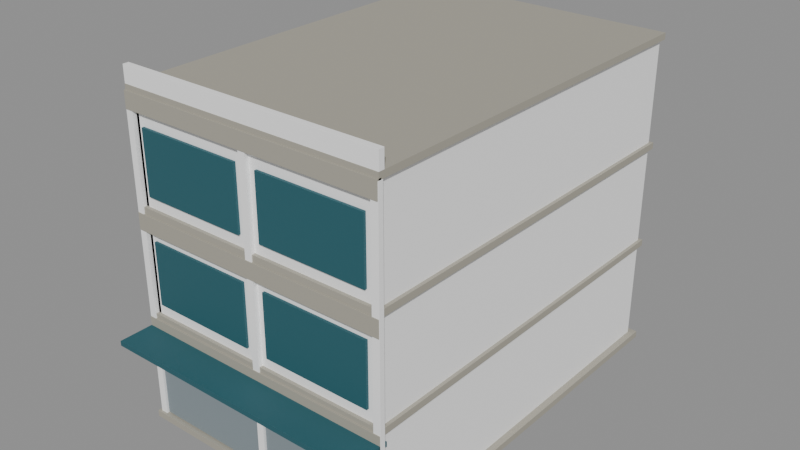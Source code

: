 # Source: shoplot-building.blend  (saved by Blender 4.0.36; exported with 4.5.12 LTS)
import bpy
from mathutils import Matrix  # noqa: F401  (used for matrix-valued properties, if any)

bpy.ops.wm.read_factory_settings(use_empty=True)
scene = bpy.context.scene
scene.name = 'Scene'

# ---- materials (node trees are filled in below, after node groups)
mat_warm_concrete = bpy.data.materials.new('Warm concrete')
mat_warm_concrete.use_transparent_shadow = False
mat_warm_concrete.diffuse_color = (0.3916, 0.3712, 0.3095, 1.0)
mat_white = bpy.data.materials.new('White')
mat_white.use_transparent_shadow = False
mat_white.diffuse_color = (1.0, 1.0, 1.0, 1.0)
mat_satin_metal = bpy.data.materials.new('Satin metal')
mat_satin_metal.use_transparent_shadow = False
mat_satin_metal.diffuse_color = (0.305, 0.3663, 0.3968, 1.0)
mat_muted_teal = bpy.data.materials.new('Muted teal')
mat_muted_teal.use_transparent_shadow = False
mat_muted_teal.diffuse_color = (0.02122, 0.1095, 0.1356, 1.0)

# ---- material node trees
mat_warm_concrete.use_nodes = True; mat_warm_concrete.node_tree.nodes.clear()
_N = mat_warm_concrete.node_tree.nodes; _L = mat_warm_concrete.node_tree.links
n0 = _N.new('ShaderNodeBsdfPrincipled'); n0.name = 'Principled BSDF'; n0.location = (10, 300)
n0.inputs[0].default_value = (0.3916, 0.3712, 0.3095, 1.0)
n0.inputs[2].default_value = 0.85
n0.inputs[3].default_value = 1.45
n1 = _N.new('ShaderNodeOutputMaterial'); n1.name = 'Material Output'; n1.location = (300, 300)
_L.new(n0.outputs[0], n1.inputs[0])
n1.is_active_output = True
mat_white.use_nodes = True; mat_white.node_tree.nodes.clear()
_N = mat_white.node_tree.nodes; _L = mat_white.node_tree.links
n0 = _N.new('ShaderNodeBsdfPrincipled'); n0.name = 'Principled BSDF'; n0.location = (10, 300)
n0.inputs[0].default_value = (1.0, 1.0, 1.0, 1.0)
n0.inputs[2].default_value = 0.6
n0.inputs[3].default_value = 1.45
n1 = _N.new('ShaderNodeOutputMaterial'); n1.name = 'Material Output'; n1.location = (300, 300)
_L.new(n0.outputs[0], n1.inputs[0])
n1.is_active_output = True
mat_satin_metal.use_nodes = True; mat_satin_metal.node_tree.nodes.clear()
_N = mat_satin_metal.node_tree.nodes; _L = mat_satin_metal.node_tree.links
n0 = _N.new('ShaderNodeBsdfPrincipled'); n0.name = 'Principled BSDF'; n0.location = (10, 300)
n0.inputs[0].default_value = (0.305, 0.3663, 0.3968, 1.0)
n0.inputs[1].default_value = 0.35
n0.inputs[2].default_value = 0.48
n0.inputs[3].default_value = 1.45
n1 = _N.new('ShaderNodeOutputMaterial'); n1.name = 'Material Output'; n1.location = (300, 300)
_L.new(n0.outputs[0], n1.inputs[0])
n1.is_active_output = True
mat_muted_teal.use_nodes = True; mat_muted_teal.node_tree.nodes.clear()
_N = mat_muted_teal.node_tree.nodes; _L = mat_muted_teal.node_tree.links
n0 = _N.new('ShaderNodeBsdfPrincipled'); n0.name = 'Principled BSDF'; n0.location = (10, 300)
n0.inputs[0].default_value = (0.02122, 0.1095, 0.1356, 1.0)
n0.inputs[2].default_value = 0.6
n0.inputs[3].default_value = 1.45
n1 = _N.new('ShaderNodeOutputMaterial'); n1.name = 'Material Output'; n1.location = (300, 300)
_L.new(n0.outputs[0], n1.inputs[0])
n1.is_active_output = True

# ---- meshes
me_cube = bpy.data.meshes.new('Cube')
me_cube.from_pydata([(-4.2, -6.2, -0.1), (-4.2, -6.2, 0.1), (-4.2, 6.2, -0.1), (-4.2, 6.2, 0.1), (4.2, -6.2, -0.1), (4.2, -6.2, 0.1), (4.2, 6.2, -0.1), (4.2, 6.2, 0.1)], [], [(0, 1, 3, 2), (2, 3, 7, 6), (6, 7, 5, 4), (4, 5, 1, 0), (2, 6, 4, 0), (7, 3, 1, 5)])
_uv = me_cube.uv_layers.new(name='UVMap')
_uv.uv.foreach_set('vector', [0.375, 0.0, 0.625, 0.0, 0.625, 0.25, 0.375, 0.25, 0.375, 0.25, 0.625, 0.25, 0.625, 0.5, 0.375, 0.5, 0.375, 0.5, 0.625, 0.5, 0.625, 0.75, 0.375, 0.75, 0.375, 0.75, 0.625, 0.75, 0.625, 1.0, 0.375, 1.0, 0.125, 0.5, 0.375, 0.5, 0.375, 0.75, 0.125, 0.75, 0.625, 0.5, 0.875, 0.5, 0.875, 0.75, 0.625, 0.75])
me_cube.materials.append(mat_warm_concrete)
me_cube.update()
me_cube_001 = bpy.data.meshes.new('Cube.001')
me_cube_001.from_pydata([(-0.1, -6.0, -4.8), (-0.1, -6.0, 4.8), (-0.1, 6.0, -4.8), (-0.1, 6.0, 4.8), (0.1, -6.0, -4.8), (0.1, -6.0, 4.8), (0.1, 6.0, -4.8), (0.1, 6.0, 4.8)], [], [(0, 1, 3, 2), (2, 3, 7, 6), (6, 7, 5, 4), (4, 5, 1, 0), (2, 6, 4, 0), (7, 3, 1, 5)])
_uv = me_cube_001.uv_layers.new(name='UVMap')
_uv.uv.foreach_set('vector', [0.375, 0.0, 0.625, 0.0, 0.625, 0.25, 0.375, 0.25, 0.375, 0.25, 0.625, 0.25, 0.625, 0.5, 0.375, 0.5, 0.375, 0.5, 0.625, 0.5, 0.625, 0.75, 0.375, 0.75, 0.375, 0.75, 0.625, 0.75, 0.625, 1.0, 0.375, 1.0, 0.125, 0.5, 0.375, 0.5, 0.375, 0.75, 0.125, 0.75, 0.625, 0.5, 0.875, 0.5, 0.875, 0.75, 0.625, 0.75])
me_cube_001.materials.append(mat_white)
me_cube_001.update()
me_cube_002 = bpy.data.meshes.new('Cube.002')
me_cube_002.from_pydata([(-0.1, -6.0, -4.8), (-0.1, -6.0, 4.8), (-0.1, 6.0, -4.8), (-0.1, 6.0, 4.8), (0.1, -6.0, -4.8), (0.1, -6.0, 4.8), (0.1, 6.0, -4.8), (0.1, 6.0, 4.8)], [], [(0, 1, 3, 2), (2, 3, 7, 6), (6, 7, 5, 4), (4, 5, 1, 0), (2, 6, 4, 0), (7, 3, 1, 5)])
_uv = me_cube_002.uv_layers.new(name='UVMap')
_uv.uv.foreach_set('vector', [0.375, 0.0, 0.625, 0.0, 0.625, 0.25, 0.375, 0.25, 0.375, 0.25, 0.625, 0.25, 0.625, 0.5, 0.375, 0.5, 0.375, 0.5, 0.625, 0.5, 0.625, 0.75, 0.375, 0.75, 0.375, 0.75, 0.625, 0.75, 0.625, 1.0, 0.375, 1.0, 0.125, 0.5, 0.375, 0.5, 0.375, 0.75, 0.125, 0.75, 0.625, 0.5, 0.875, 0.5, 0.875, 0.75, 0.625, 0.75])
me_cube_002.materials.append(mat_white)
me_cube_002.update()
me_cube_003 = bpy.data.meshes.new('Cube.003')
me_cube_003.from_pydata([(-3.8, -0.1, -4.8), (-3.8, -0.1, 4.8), (-3.8, 0.1, -4.8), (-3.8, 0.1, 4.8), (3.8, -0.1, -4.8), (3.8, -0.1, 4.8), (3.8, 0.1, -4.8), (3.8, 0.1, 4.8)], [], [(0, 1, 3, 2), (2, 3, 7, 6), (6, 7, 5, 4), (4, 5, 1, 0), (2, 6, 4, 0), (7, 3, 1, 5)])
_uv = me_cube_003.uv_layers.new(name='UVMap')
_uv.uv.foreach_set('vector', [0.375, 0.0, 0.625, 0.0, 0.625, 0.25, 0.375, 0.25, 0.375, 0.25, 0.625, 0.25, 0.625, 0.5, 0.375, 0.5, 0.375, 0.5, 0.625, 0.5, 0.625, 0.75, 0.375, 0.75, 0.375, 0.75, 0.625, 0.75, 0.625, 1.0, 0.375, 1.0, 0.125, 0.5, 0.375, 0.5, 0.375, 0.75, 0.125, 0.75, 0.625, 0.5, 0.875, 0.5, 0.875, 0.75, 0.625, 0.75])
me_cube_003.materials.append(mat_white)
me_cube_003.update()
me_cube_004 = bpy.data.meshes.new('Cube.004')
me_cube_004.from_pydata([(-4.1, -6.1, -0.1), (-4.1, -6.1, 0.1), (-4.1, 6.1, -0.1), (-4.1, 6.1, 0.1), (4.1, -6.1, -0.1), (4.1, -6.1, 0.1), (4.1, 6.1, -0.1), (4.1, 6.1, 0.1)], [], [(0, 1, 3, 2), (2, 3, 7, 6), (6, 7, 5, 4), (4, 5, 1, 0), (2, 6, 4, 0), (7, 3, 1, 5)])
_uv = me_cube_004.uv_layers.new(name='UVMap')
_uv.uv.foreach_set('vector', [0.375, 0.0, 0.625, 0.0, 0.625, 0.25, 0.375, 0.25, 0.375, 0.25, 0.625, 0.25, 0.625, 0.5, 0.375, 0.5, 0.375, 0.5, 0.625, 0.5, 0.625, 0.75, 0.375, 0.75, 0.375, 0.75, 0.625, 0.75, 0.625, 1.0, 0.375, 1.0, 0.125, 0.5, 0.375, 0.5, 0.375, 0.75, 0.125, 0.75, 0.625, 0.5, 0.875, 0.5, 0.875, 0.75, 0.625, 0.75])
me_cube_004.materials.append(mat_warm_concrete)
me_cube_004.update()
me_cube_005 = bpy.data.meshes.new('Cube.005')
me_cube_005.from_pydata([(-4.1, -6.1, -0.1), (-4.1, -6.1, 0.1), (-4.1, 6.1, -0.1), (-4.1, 6.1, 0.1), (4.1, -6.1, -0.1), (4.1, -6.1, 0.1), (4.1, 6.1, -0.1), (4.1, 6.1, 0.1)], [], [(0, 1, 3, 2), (2, 3, 7, 6), (6, 7, 5, 4), (4, 5, 1, 0), (2, 6, 4, 0), (7, 3, 1, 5)])
_uv = me_cube_005.uv_layers.new(name='UVMap')
_uv.uv.foreach_set('vector', [0.375, 0.0, 0.625, 0.0, 0.625, 0.25, 0.375, 0.25, 0.375, 0.25, 0.625, 0.25, 0.625, 0.5, 0.375, 0.5, 0.375, 0.5, 0.625, 0.5, 0.625, 0.75, 0.375, 0.75, 0.375, 0.75, 0.625, 0.75, 0.625, 1.0, 0.375, 1.0, 0.125, 0.5, 0.375, 0.5, 0.375, 0.75, 0.125, 0.75, 0.625, 0.5, 0.875, 0.5, 0.875, 0.75, 0.625, 0.75])
me_cube_005.materials.append(mat_warm_concrete)
me_cube_005.update()
me_cube_006 = bpy.data.meshes.new('Cube.006')
me_cube_006.from_pydata([(-4.1, -6.1, -0.1), (-4.1, -6.1, 0.1), (-4.1, 6.1, -0.1), (-4.1, 6.1, 0.1), (4.1, -6.1, -0.1), (4.1, -6.1, 0.1), (4.1, 6.1, -0.1), (4.1, 6.1, 0.1)], [], [(0, 1, 3, 2), (2, 3, 7, 6), (6, 7, 5, 4), (4, 5, 1, 0), (2, 6, 4, 0), (7, 3, 1, 5)])
_uv = me_cube_006.uv_layers.new(name='UVMap')
_uv.uv.foreach_set('vector', [0.375, 0.0, 0.625, 0.0, 0.625, 0.25, 0.375, 0.25, 0.375, 0.25, 0.625, 0.25, 0.625, 0.5, 0.375, 0.5, 0.375, 0.5, 0.625, 0.5, 0.625, 0.75, 0.375, 0.75, 0.375, 0.75, 0.625, 0.75, 0.625, 1.0, 0.375, 1.0, 0.125, 0.5, 0.375, 0.5, 0.375, 0.75, 0.125, 0.75, 0.625, 0.5, 0.875, 0.5, 0.875, 0.75, 0.625, 0.75])
me_cube_006.materials.append(mat_warm_concrete)
me_cube_006.update()
me_cube_007 = bpy.data.meshes.new('Cube.007')
me_cube_007.from_pydata([(-3.9, -0.04, -1.5), (-3.9, -0.04, 1.5), (-3.9, 0.04, -1.5), (-3.9, 0.04, 1.5), (3.9, -0.04, -1.5), (3.9, -0.04, 1.5), (3.9, 0.04, -1.5), (3.9, 0.04, 1.5)], [], [(0, 1, 3, 2), (2, 3, 7, 6), (6, 7, 5, 4), (4, 5, 1, 0), (2, 6, 4, 0), (7, 3, 1, 5)])
_uv = me_cube_007.uv_layers.new(name='UVMap')
_uv.uv.foreach_set('vector', [0.375, 0.0, 0.625, 0.0, 0.625, 0.25, 0.375, 0.25, 0.375, 0.25, 0.625, 0.25, 0.625, 0.5, 0.375, 0.5, 0.375, 0.5, 0.625, 0.5, 0.625, 0.75, 0.375, 0.75, 0.375, 0.75, 0.625, 0.75, 0.625, 1.0, 0.375, 1.0, 0.125, 0.5, 0.375, 0.5, 0.375, 0.75, 0.125, 0.75, 0.625, 0.5, 0.875, 0.5, 0.875, 0.75, 0.625, 0.75])
me_cube_007.materials.append(mat_white)
me_cube_007.update()
me_cube_008 = bpy.data.meshes.new('Cube.008')
me_cube_008.from_pydata([(-3.9, -0.04, -1.55), (-3.9, -0.04, 1.55), (-3.9, 0.04, -1.55), (-3.9, 0.04, 1.55), (3.9, -0.04, -1.55), (3.9, -0.04, 1.55), (3.9, 0.04, -1.55), (3.9, 0.04, 1.55)], [], [(0, 1, 3, 2), (2, 3, 7, 6), (6, 7, 5, 4), (4, 5, 1, 0), (2, 6, 4, 0), (7, 3, 1, 5)])
_uv = me_cube_008.uv_layers.new(name='UVMap')
_uv.uv.foreach_set('vector', [0.375, 0.0, 0.625, 0.0, 0.625, 0.25, 0.375, 0.25, 0.375, 0.25, 0.625, 0.25, 0.625, 0.5, 0.375, 0.5, 0.375, 0.5, 0.625, 0.5, 0.625, 0.75, 0.375, 0.75, 0.375, 0.75, 0.625, 0.75, 0.625, 1.0, 0.375, 1.0, 0.125, 0.5, 0.375, 0.5, 0.375, 0.75, 0.125, 0.75, 0.625, 0.5, 0.875, 0.5, 0.875, 0.75, 0.625, 0.75])
me_cube_008.materials.append(mat_white)
me_cube_008.update()
me_cube_009 = bpy.data.meshes.new('Cube.009')
me_cube_009.from_pydata([(-1.85, -0.04, -1.4), (-1.85, -0.04, 1.4), (-1.85, 0.04, -1.4), (-1.85, 0.04, 1.4), (1.85, -0.04, -1.4), (1.85, -0.04, 1.4), (1.85, 0.04, -1.4), (1.85, 0.04, 1.4)], [], [(0, 1, 3, 2), (2, 3, 7, 6), (6, 7, 5, 4), (4, 5, 1, 0), (2, 6, 4, 0), (7, 3, 1, 5)])
_uv = me_cube_009.uv_layers.new(name='UVMap')
_uv.uv.foreach_set('vector', [0.375, 0.0, 0.625, 0.0, 0.625, 0.25, 0.375, 0.25, 0.375, 0.25, 0.625, 0.25, 0.625, 0.5, 0.375, 0.5, 0.375, 0.5, 0.625, 0.5, 0.625, 0.75, 0.375, 0.75, 0.375, 0.75, 0.625, 0.75, 0.625, 1.0, 0.375, 1.0, 0.125, 0.5, 0.375, 0.5, 0.375, 0.75, 0.125, 0.75, 0.625, 0.5, 0.875, 0.5, 0.875, 0.75, 0.625, 0.75])
me_cube_009.materials.append(mat_satin_metal)
me_cube_009.update()
me_cube_010 = bpy.data.meshes.new('Cube.010')
me_cube_010.from_pydata([(-1.65, -0.04, -0.95), (-1.65, -0.04, 0.95), (-1.65, 0.04, -0.95), (-1.65, 0.04, 0.95), (1.65, -0.04, -0.95), (1.65, -0.04, 0.95), (1.65, 0.04, -0.95), (1.65, 0.04, 0.95)], [], [(0, 1, 3, 2), (2, 3, 7, 6), (6, 7, 5, 4), (4, 5, 1, 0), (2, 6, 4, 0), (7, 3, 1, 5)])
_uv = me_cube_010.uv_layers.new(name='UVMap')
_uv.uv.foreach_set('vector', [0.375, 0.0, 0.625, 0.0, 0.625, 0.25, 0.375, 0.25, 0.375, 0.25, 0.625, 0.25, 0.625, 0.5, 0.375, 0.5, 0.375, 0.5, 0.625, 0.5, 0.625, 0.75, 0.375, 0.75, 0.375, 0.75, 0.625, 0.75, 0.625, 1.0, 0.375, 1.0, 0.125, 0.5, 0.375, 0.5, 0.375, 0.75, 0.125, 0.75, 0.625, 0.5, 0.875, 0.5, 0.875, 0.75, 0.625, 0.75])
me_cube_010.materials.append(mat_muted_teal)
me_cube_010.update()
me_cube_011 = bpy.data.meshes.new('Cube.011')
me_cube_011.from_pydata([(-1.65, -0.04, -0.95), (-1.65, -0.04, 0.95), (-1.65, 0.04, -0.95), (-1.65, 0.04, 0.95), (1.65, -0.04, -0.95), (1.65, -0.04, 0.95), (1.65, 0.04, -0.95), (1.65, 0.04, 0.95)], [], [(0, 1, 3, 2), (2, 3, 7, 6), (6, 7, 5, 4), (4, 5, 1, 0), (2, 6, 4, 0), (7, 3, 1, 5)])
_uv = me_cube_011.uv_layers.new(name='UVMap')
_uv.uv.foreach_set('vector', [0.375, 0.0, 0.625, 0.0, 0.625, 0.25, 0.375, 0.25, 0.375, 0.25, 0.625, 0.25, 0.625, 0.5, 0.375, 0.5, 0.375, 0.5, 0.625, 0.5, 0.625, 0.75, 0.375, 0.75, 0.375, 0.75, 0.625, 0.75, 0.625, 1.0, 0.375, 1.0, 0.125, 0.5, 0.375, 0.5, 0.375, 0.75, 0.125, 0.75, 0.625, 0.5, 0.875, 0.5, 0.875, 0.75, 0.625, 0.75])
me_cube_011.materials.append(mat_muted_teal)
me_cube_011.update()
me_cube_012 = bpy.data.meshes.new('Cube.012')
me_cube_012.from_pydata([(-1.85, -0.04, -1.4), (-1.85, -0.04, 1.4), (-1.85, 0.04, -1.4), (-1.85, 0.04, 1.4), (1.85, -0.04, -1.4), (1.85, -0.04, 1.4), (1.85, 0.04, -1.4), (1.85, 0.04, 1.4)], [], [(0, 1, 3, 2), (2, 3, 7, 6), (6, 7, 5, 4), (4, 5, 1, 0), (2, 6, 4, 0), (7, 3, 1, 5)])
_uv = me_cube_012.uv_layers.new(name='UVMap')
_uv.uv.foreach_set('vector', [0.375, 0.0, 0.625, 0.0, 0.625, 0.25, 0.375, 0.25, 0.375, 0.25, 0.625, 0.25, 0.625, 0.5, 0.375, 0.5, 0.375, 0.5, 0.625, 0.5, 0.625, 0.75, 0.375, 0.75, 0.375, 0.75, 0.625, 0.75, 0.625, 1.0, 0.375, 1.0, 0.125, 0.5, 0.375, 0.5, 0.375, 0.75, 0.125, 0.75, 0.625, 0.5, 0.875, 0.5, 0.875, 0.75, 0.625, 0.75])
me_cube_012.materials.append(mat_satin_metal)
me_cube_012.update()
me_cube_013 = bpy.data.meshes.new('Cube.013')
me_cube_013.from_pydata([(-1.65, -0.04, -0.95), (-1.65, -0.04, 0.95), (-1.65, 0.04, -0.95), (-1.65, 0.04, 0.95), (1.65, -0.04, -0.95), (1.65, -0.04, 0.95), (1.65, 0.04, -0.95), (1.65, 0.04, 0.95)], [], [(0, 1, 3, 2), (2, 3, 7, 6), (6, 7, 5, 4), (4, 5, 1, 0), (2, 6, 4, 0), (7, 3, 1, 5)])
_uv = me_cube_013.uv_layers.new(name='UVMap')
_uv.uv.foreach_set('vector', [0.375, 0.0, 0.625, 0.0, 0.625, 0.25, 0.375, 0.25, 0.375, 0.25, 0.625, 0.25, 0.625, 0.5, 0.375, 0.5, 0.375, 0.5, 0.625, 0.5, 0.625, 0.75, 0.375, 0.75, 0.375, 0.75, 0.625, 0.75, 0.625, 1.0, 0.375, 1.0, 0.125, 0.5, 0.375, 0.5, 0.375, 0.75, 0.125, 0.75, 0.625, 0.5, 0.875, 0.5, 0.875, 0.75, 0.625, 0.75])
me_cube_013.materials.append(mat_muted_teal)
me_cube_013.update()
me_cube_014 = bpy.data.meshes.new('Cube.014')
me_cube_014.from_pydata([(-1.65, -0.04, -0.95), (-1.65, -0.04, 0.95), (-1.65, 0.04, -0.95), (-1.65, 0.04, 0.95), (1.65, -0.04, -0.95), (1.65, -0.04, 0.95), (1.65, 0.04, -0.95), (1.65, 0.04, 0.95)], [], [(0, 1, 3, 2), (2, 3, 7, 6), (6, 7, 5, 4), (4, 5, 1, 0), (2, 6, 4, 0), (7, 3, 1, 5)])
_uv = me_cube_014.uv_layers.new(name='UVMap')
_uv.uv.foreach_set('vector', [0.375, 0.0, 0.625, 0.0, 0.625, 0.25, 0.375, 0.25, 0.375, 0.25, 0.625, 0.25, 0.625, 0.5, 0.375, 0.5, 0.375, 0.5, 0.625, 0.5, 0.625, 0.75, 0.375, 0.75, 0.375, 0.75, 0.625, 0.75, 0.625, 1.0, 0.375, 1.0, 0.125, 0.5, 0.375, 0.5, 0.375, 0.75, 0.125, 0.75, 0.625, 0.5, 0.875, 0.5, 0.875, 0.75, 0.625, 0.75])
me_cube_014.materials.append(mat_muted_teal)
me_cube_014.update()
me_cube_015 = bpy.data.meshes.new('Cube.015')
me_cube_015.from_pydata([(-4.1, -0.07, -0.25), (-4.1, -0.07, 0.25), (-4.1, 0.07, -0.25), (-4.1, 0.07, 0.25), (4.1, -0.07, -0.25), (4.1, -0.07, 0.25), (4.1, 0.07, -0.25), (4.1, 0.07, 0.25)], [], [(0, 1, 3, 2), (2, 3, 7, 6), (6, 7, 5, 4), (4, 5, 1, 0), (2, 6, 4, 0), (7, 3, 1, 5)])
_uv = me_cube_015.uv_layers.new(name='UVMap')
_uv.uv.foreach_set('vector', [0.375, 0.0, 0.625, 0.0, 0.625, 0.25, 0.375, 0.25, 0.375, 0.25, 0.625, 0.25, 0.625, 0.5, 0.375, 0.5, 0.375, 0.5, 0.625, 0.5, 0.625, 0.75, 0.375, 0.75, 0.375, 0.75, 0.625, 0.75, 0.625, 1.0, 0.375, 1.0, 0.125, 0.5, 0.375, 0.5, 0.375, 0.75, 0.125, 0.75, 0.625, 0.5, 0.875, 0.5, 0.875, 0.75, 0.625, 0.75])
me_cube_015.materials.append(mat_warm_concrete)
me_cube_015.update()
me_cube_016 = bpy.data.meshes.new('Cube.016')
me_cube_016.from_pydata([(-4.1, -0.07, -0.25), (-4.1, -0.07, 0.25), (-4.1, 0.07, -0.25), (-4.1, 0.07, 0.25), (4.1, -0.07, -0.25), (4.1, -0.07, 0.25), (4.1, 0.07, -0.25), (4.1, 0.07, 0.25)], [], [(0, 1, 3, 2), (2, 3, 7, 6), (6, 7, 5, 4), (4, 5, 1, 0), (2, 6, 4, 0), (7, 3, 1, 5)])
_uv = me_cube_016.uv_layers.new(name='UVMap')
_uv.uv.foreach_set('vector', [0.375, 0.0, 0.625, 0.0, 0.625, 0.25, 0.375, 0.25, 0.375, 0.25, 0.625, 0.25, 0.625, 0.5, 0.375, 0.5, 0.375, 0.5, 0.625, 0.5, 0.625, 0.75, 0.375, 0.75, 0.375, 0.75, 0.625, 0.75, 0.625, 1.0, 0.375, 1.0, 0.125, 0.5, 0.375, 0.5, 0.375, 0.75, 0.125, 0.75, 0.625, 0.5, 0.875, 0.5, 0.875, 0.75, 0.625, 0.75])
me_cube_016.materials.append(mat_warm_concrete)
me_cube_016.update()
me_cube_017 = bpy.data.meshes.new('Cube.017')
me_cube_017.from_pydata([(-4.1, -0.07, -0.25), (-4.1, -0.07, 0.25), (-4.1, 0.07, -0.25), (-4.1, 0.07, 0.25), (4.1, -0.07, -0.25), (4.1, -0.07, 0.25), (4.1, 0.07, -0.25), (4.1, 0.07, 0.25)], [], [(0, 1, 3, 2), (2, 3, 7, 6), (6, 7, 5, 4), (4, 5, 1, 0), (2, 6, 4, 0), (7, 3, 1, 5)])
_uv = me_cube_017.uv_layers.new(name='UVMap')
_uv.uv.foreach_set('vector', [0.375, 0.0, 0.625, 0.0, 0.625, 0.25, 0.375, 0.25, 0.375, 0.25, 0.625, 0.25, 0.625, 0.5, 0.375, 0.5, 0.375, 0.5, 0.625, 0.5, 0.625, 0.75, 0.375, 0.75, 0.375, 0.75, 0.625, 0.75, 0.625, 1.0, 0.375, 1.0, 0.125, 0.5, 0.375, 0.5, 0.375, 0.75, 0.125, 0.75, 0.625, 0.5, 0.875, 0.5, 0.875, 0.75, 0.625, 0.75])
me_cube_017.materials.append(mat_warm_concrete)
me_cube_017.update()
me_cube_018 = bpy.data.meshes.new('Cube.018')
me_cube_018.from_pydata([(-0.11, -0.08, -4.8), (-0.11, -0.08, 4.8), (-0.11, 0.08, -4.8), (-0.11, 0.08, 4.8), (0.11, -0.08, -4.8), (0.11, -0.08, 4.8), (0.11, 0.08, -4.8), (0.11, 0.08, 4.8)], [], [(0, 1, 3, 2), (2, 3, 7, 6), (6, 7, 5, 4), (4, 5, 1, 0), (2, 6, 4, 0), (7, 3, 1, 5)])
_uv = me_cube_018.uv_layers.new(name='UVMap')
_uv.uv.foreach_set('vector', [0.375, 0.0, 0.625, 0.0, 0.625, 0.25, 0.375, 0.25, 0.375, 0.25, 0.625, 0.25, 0.625, 0.5, 0.375, 0.5, 0.375, 0.5, 0.625, 0.5, 0.625, 0.75, 0.375, 0.75, 0.375, 0.75, 0.625, 0.75, 0.625, 1.0, 0.375, 1.0, 0.125, 0.5, 0.375, 0.5, 0.375, 0.75, 0.125, 0.75, 0.625, 0.5, 0.875, 0.5, 0.875, 0.75, 0.625, 0.75])
me_cube_018.materials.append(mat_white)
me_cube_018.update()
me_cube_019 = bpy.data.meshes.new('Cube.019')
me_cube_019.from_pydata([(-0.11, -0.08, -4.8), (-0.11, -0.08, 4.8), (-0.11, 0.08, -4.8), (-0.11, 0.08, 4.8), (0.11, -0.08, -4.8), (0.11, -0.08, 4.8), (0.11, 0.08, -4.8), (0.11, 0.08, 4.8)], [], [(0, 1, 3, 2), (2, 3, 7, 6), (6, 7, 5, 4), (4, 5, 1, 0), (2, 6, 4, 0), (7, 3, 1, 5)])
_uv = me_cube_019.uv_layers.new(name='UVMap')
_uv.uv.foreach_set('vector', [0.375, 0.0, 0.625, 0.0, 0.625, 0.25, 0.375, 0.25, 0.375, 0.25, 0.625, 0.25, 0.625, 0.5, 0.375, 0.5, 0.375, 0.5, 0.625, 0.5, 0.625, 0.75, 0.375, 0.75, 0.375, 0.75, 0.625, 0.75, 0.625, 1.0, 0.375, 1.0, 0.125, 0.5, 0.375, 0.5, 0.375, 0.75, 0.125, 0.75, 0.625, 0.5, 0.875, 0.5, 0.875, 0.75, 0.625, 0.75])
me_cube_019.materials.append(mat_white)
me_cube_019.update()
me_cube_020 = bpy.data.meshes.new('Cube.020')
me_cube_020.from_pydata([(-0.11, -0.08, -4.8), (-0.11, -0.08, 4.8), (-0.11, 0.08, -4.8), (-0.11, 0.08, 4.8), (0.11, -0.08, -4.8), (0.11, -0.08, 4.8), (0.11, 0.08, -4.8), (0.11, 0.08, 4.8)], [], [(0, 1, 3, 2), (2, 3, 7, 6), (6, 7, 5, 4), (4, 5, 1, 0), (2, 6, 4, 0), (7, 3, 1, 5)])
_uv = me_cube_020.uv_layers.new(name='UVMap')
_uv.uv.foreach_set('vector', [0.375, 0.0, 0.625, 0.0, 0.625, 0.25, 0.375, 0.25, 0.375, 0.25, 0.625, 0.25, 0.625, 0.5, 0.375, 0.5, 0.375, 0.5, 0.625, 0.5, 0.625, 0.75, 0.375, 0.75, 0.375, 0.75, 0.625, 0.75, 0.625, 1.0, 0.375, 1.0, 0.125, 0.5, 0.375, 0.5, 0.375, 0.75, 0.125, 0.75, 0.625, 0.5, 0.875, 0.5, 0.875, 0.75, 0.625, 0.75])
me_cube_020.materials.append(mat_white)
me_cube_020.update()
me_cube_021 = bpy.data.meshes.new('Cube.021')
me_cube_021.from_pydata([(-4.1, -0.09, -0.25), (-4.1, -0.09, 0.25), (-4.1, 0.09, -0.25), (-4.1, 0.09, 0.25), (4.1, -0.09, -0.25), (4.1, -0.09, 0.25), (4.1, 0.09, -0.25), (4.1, 0.09, 0.25)], [], [(0, 1, 3, 2), (2, 3, 7, 6), (6, 7, 5, 4), (4, 5, 1, 0), (2, 6, 4, 0), (7, 3, 1, 5)])
_uv = me_cube_021.uv_layers.new(name='UVMap')
_uv.uv.foreach_set('vector', [0.375, 0.0, 0.625, 0.0, 0.625, 0.25, 0.375, 0.25, 0.375, 0.25, 0.625, 0.25, 0.625, 0.5, 0.375, 0.5, 0.375, 0.5, 0.625, 0.5, 0.625, 0.75, 0.375, 0.75, 0.375, 0.75, 0.625, 0.75, 0.625, 1.0, 0.375, 1.0, 0.125, 0.5, 0.375, 0.5, 0.375, 0.75, 0.125, 0.75, 0.625, 0.5, 0.875, 0.5, 0.875, 0.75, 0.625, 0.75])
me_cube_021.materials.append(mat_white)
me_cube_021.update()
me_cube_022 = bpy.data.meshes.new('Cube.022')
me_cube_022.from_pydata([(-4.1, -0.65, -0.075), (-4.1, -0.65, 0.075), (-4.1, 0.65, -0.075), (-4.1, 0.65, 0.075), (4.1, -0.65, -0.075), (4.1, -0.65, 0.075), (4.1, 0.65, -0.075), (4.1, 0.65, 0.075)], [], [(0, 1, 3, 2), (2, 3, 7, 6), (6, 7, 5, 4), (4, 5, 1, 0), (2, 6, 4, 0), (7, 3, 1, 5)])
_uv = me_cube_022.uv_layers.new(name='UVMap')
_uv.uv.foreach_set('vector', [0.375, 0.0, 0.625, 0.0, 0.625, 0.25, 0.375, 0.25, 0.375, 0.25, 0.625, 0.25, 0.625, 0.5, 0.375, 0.5, 0.375, 0.5, 0.625, 0.5, 0.625, 0.75, 0.375, 0.75, 0.375, 0.75, 0.625, 0.75, 0.625, 1.0, 0.375, 1.0, 0.125, 0.5, 0.375, 0.5, 0.375, 0.75, 0.125, 0.75, 0.625, 0.5, 0.875, 0.5, 0.875, 0.75, 0.625, 0.75])
me_cube_022.materials.append(mat_muted_teal)
me_cube_022.update()

# ---- objects
ob_asset_shoplotbuilding = bpy.data.objects.new('ASSET_ShoplotBuilding', None)
ob_base = bpy.data.objects.new('Base', me_cube)
ob_party_wall = bpy.data.objects.new('Party_Wall', me_cube_001)
ob_party_wall_001 = bpy.data.objects.new('Party_Wall.001', me_cube_002)
ob_rear_wall = bpy.data.objects.new('Rear_Wall', me_cube_003)
ob_flat_slab = bpy.data.objects.new('Flat_Slab', me_cube_004)
ob_flat_slab_001 = bpy.data.objects.new('Flat_Slab.001', me_cube_005)
ob_flat_slab_002 = bpy.data.objects.new('Flat_Slab.002', me_cube_006)
ob_upper_front_wall = bpy.data.objects.new('Upper_Front_Wall', me_cube_007)
ob_upper_front_wall_001 = bpy.data.objects.new('Upper_Front_Wall.001', me_cube_008)
ob_ground_shutter = bpy.data.objects.new('Ground_Shutter', me_cube_009)
ob_ribbon_window = bpy.data.objects.new('Ribbon_Window', me_cube_010)
ob_ribbon_window_001 = bpy.data.objects.new('Ribbon_Window.001', me_cube_011)
ob_ground_shutter_001 = bpy.data.objects.new('Ground_Shutter.001', me_cube_012)
ob_ribbon_window_002 = bpy.data.objects.new('Ribbon_Window.002', me_cube_013)
ob_ribbon_window_003 = bpy.data.objects.new('Ribbon_Window.003', me_cube_014)
ob_facade_band = bpy.data.objects.new('Facade_Band', me_cube_015)
ob_facade_band_001 = bpy.data.objects.new('Facade_Band.001', me_cube_016)
ob_facade_band_002 = bpy.data.objects.new('Facade_Band.002', me_cube_017)
ob_facade_pier = bpy.data.objects.new('Facade_Pier', me_cube_018)
ob_facade_pier_001 = bpy.data.objects.new('Facade_Pier.001', me_cube_019)
ob_facade_pier_002 = bpy.data.objects.new('Facade_Pier.002', me_cube_020)
ob_flat_parapet = bpy.data.objects.new('Flat_Parapet', me_cube_021)
ob_modern_awning = bpy.data.objects.new('Modern_Awning', me_cube_022)

# ---- transforms, parenting, visibility, modifiers, constraints
ob_asset_shoplotbuilding.location = (0.0, 0.0, 0.0)
ob_base.parent = ob_asset_shoplotbuilding
ob_base.location = (0.0, 0.0, 0.1)
_m = ob_base.modifiers.new('Editable eased edges', 'BEVEL')
_m.width = 0.002
_m.width_pct = 0.002
_m.segments = 2
ob_party_wall.parent = ob_asset_shoplotbuilding
ob_party_wall.location = (-3.9, 0.0, 5.0)
_m = ob_party_wall.modifiers.new('Editable eased edges', 'BEVEL')
_m.width = 0.002
_m.width_pct = 0.002
_m.segments = 2
ob_party_wall_001.parent = ob_asset_shoplotbuilding
ob_party_wall_001.location = (3.9, 0.0, 5.0)
_m = ob_party_wall_001.modifiers.new('Editable eased edges', 'BEVEL')
_m.width = 0.002
_m.width_pct = 0.002
_m.segments = 2
ob_rear_wall.parent = ob_asset_shoplotbuilding
ob_rear_wall.location = (0.0, 5.9, 5.0)
_m = ob_rear_wall.modifiers.new('Editable eased edges', 'BEVEL')
_m.width = 0.002
_m.width_pct = 0.002
_m.segments = 2
ob_flat_slab.parent = ob_asset_shoplotbuilding
ob_flat_slab.location = (0.0, 0.0, 3.4)
_m = ob_flat_slab.modifiers.new('Editable eased edges', 'BEVEL')
_m.width = 0.002
_m.width_pct = 0.002
_m.segments = 2
ob_flat_slab_001.parent = ob_asset_shoplotbuilding
ob_flat_slab_001.location = (0.0, 0.0, 6.6)
_m = ob_flat_slab_001.modifiers.new('Editable eased edges', 'BEVEL')
_m.width = 0.002
_m.width_pct = 0.002
_m.segments = 2
ob_flat_slab_002.parent = ob_asset_shoplotbuilding
ob_flat_slab_002.location = (0.0, 0.0, 9.9)
_m = ob_flat_slab_002.modifiers.new('Editable eased edges', 'BEVEL')
_m.width = 0.002
_m.width_pct = 0.002
_m.segments = 2
ob_upper_front_wall.parent = ob_asset_shoplotbuilding
ob_upper_front_wall.location = (0.0, -5.96, 5.0)
_m = ob_upper_front_wall.modifiers.new('Editable eased edges', 'BEVEL')
_m.width = 0.002
_m.width_pct = 0.002
_m.segments = 2
ob_upper_front_wall_001.parent = ob_asset_shoplotbuilding
ob_upper_front_wall_001.location = (0.0, -5.96, 8.25)
_m = ob_upper_front_wall_001.modifiers.new('Editable eased edges', 'BEVEL')
_m.width = 0.002
_m.width_pct = 0.002
_m.segments = 2
ob_ground_shutter.parent = ob_asset_shoplotbuilding
ob_ground_shutter.location = (-2.0, -6.04, 1.65)
_m = ob_ground_shutter.modifiers.new('Editable eased edges', 'BEVEL')
_m.width = 0.002
_m.width_pct = 0.002
_m.segments = 2
ob_ribbon_window.parent = ob_asset_shoplotbuilding
ob_ribbon_window.location = (-2.0, -6.04, 4.8)
_m = ob_ribbon_window.modifiers.new('Editable eased edges', 'BEVEL')
_m.width = 0.002
_m.width_pct = 0.002
_m.segments = 2
ob_ribbon_window_001.parent = ob_asset_shoplotbuilding
ob_ribbon_window_001.location = (-2.0, -6.04, 8.0)
_m = ob_ribbon_window_001.modifiers.new('Editable eased edges', 'BEVEL')
_m.width = 0.002
_m.width_pct = 0.002
_m.segments = 2
ob_ground_shutter_001.parent = ob_asset_shoplotbuilding
ob_ground_shutter_001.location = (2.0, -6.04, 1.65)
_m = ob_ground_shutter_001.modifiers.new('Editable eased edges', 'BEVEL')
_m.width = 0.002
_m.width_pct = 0.002
_m.segments = 2
ob_ribbon_window_002.parent = ob_asset_shoplotbuilding
ob_ribbon_window_002.location = (2.0, -6.04, 4.8)
_m = ob_ribbon_window_002.modifiers.new('Editable eased edges', 'BEVEL')
_m.width = 0.002
_m.width_pct = 0.002
_m.segments = 2
ob_ribbon_window_003.parent = ob_asset_shoplotbuilding
ob_ribbon_window_003.location = (2.0, -6.04, 8.0)
_m = ob_ribbon_window_003.modifiers.new('Editable eased edges', 'BEVEL')
_m.width = 0.002
_m.width_pct = 0.002
_m.segments = 2
ob_facade_band.parent = ob_asset_shoplotbuilding
ob_facade_band.location = (0.0, -6.08, 3.1)
_m = ob_facade_band.modifiers.new('Editable eased edges', 'BEVEL')
_m.width = 0.002
_m.width_pct = 0.002
_m.segments = 2
ob_facade_band_001.parent = ob_asset_shoplotbuilding
ob_facade_band_001.location = (0.0, -6.08, 6.25)
_m = ob_facade_band_001.modifiers.new('Editable eased edges', 'BEVEL')
_m.width = 0.002
_m.width_pct = 0.002
_m.segments = 2
ob_facade_band_002.parent = ob_asset_shoplotbuilding
ob_facade_band_002.location = (0.0, -6.08, 9.6)
_m = ob_facade_band_002.modifiers.new('Editable eased edges', 'BEVEL')
_m.width = 0.002
_m.width_pct = 0.002
_m.segments = 2
ob_facade_pier.parent = ob_asset_shoplotbuilding
ob_facade_pier.location = (-4.0, -6.05, 5.0)
_m = ob_facade_pier.modifiers.new('Editable eased edges', 'BEVEL')
_m.width = 0.002
_m.width_pct = 0.002
_m.segments = 2
ob_facade_pier_001.parent = ob_asset_shoplotbuilding
ob_facade_pier_001.location = (0.0, -6.05, 5.0)
_m = ob_facade_pier_001.modifiers.new('Editable eased edges', 'BEVEL')
_m.width = 0.002
_m.width_pct = 0.002
_m.segments = 2
ob_facade_pier_002.parent = ob_asset_shoplotbuilding
ob_facade_pier_002.location = (4.0, -6.05, 5.0)
_m = ob_facade_pier_002.modifiers.new('Editable eased edges', 'BEVEL')
_m.width = 0.002
_m.width_pct = 0.002
_m.segments = 2
ob_flat_parapet.parent = ob_asset_shoplotbuilding
ob_flat_parapet.location = (0.0, -6.0, 10.25)
_m = ob_flat_parapet.modifiers.new('Editable eased edges', 'BEVEL')
_m.width = 0.002
_m.width_pct = 0.002
_m.segments = 2
ob_modern_awning.parent = ob_asset_shoplotbuilding
ob_modern_awning.location = (0.0, -6.55, 3.0)
_m = ob_modern_awning.modifiers.new('Editable eased edges', 'BEVEL')
_m.width = 0.002
_m.width_pct = 0.002
_m.segments = 2

# ---- collection membership
scene.collection.objects.link(ob_asset_shoplotbuilding)
scene.collection.objects.link(ob_base)
scene.collection.objects.link(ob_party_wall)
scene.collection.objects.link(ob_party_wall_001)
scene.collection.objects.link(ob_rear_wall)
scene.collection.objects.link(ob_flat_slab)
scene.collection.objects.link(ob_flat_slab_001)
scene.collection.objects.link(ob_flat_slab_002)
scene.collection.objects.link(ob_upper_front_wall)
scene.collection.objects.link(ob_upper_front_wall_001)
scene.collection.objects.link(ob_ground_shutter)
scene.collection.objects.link(ob_ribbon_window)
scene.collection.objects.link(ob_ribbon_window_001)
scene.collection.objects.link(ob_ground_shutter_001)
scene.collection.objects.link(ob_ribbon_window_002)
scene.collection.objects.link(ob_ribbon_window_003)
scene.collection.objects.link(ob_facade_band)
scene.collection.objects.link(ob_facade_band_001)
scene.collection.objects.link(ob_facade_band_002)
scene.collection.objects.link(ob_facade_pier)
scene.collection.objects.link(ob_facade_pier_001)
scene.collection.objects.link(ob_facade_pier_002)
scene.collection.objects.link(ob_flat_parapet)
scene.collection.objects.link(ob_modern_awning)

# ---- scene / render settings (as saved in the file)
scene.frame_start = 1; scene.frame_end = 49; scene.frame_set(1)
scene.render.engine = 'BLENDER_EEVEE_NEXT'
scene.cycles.sampling_pattern = 'TABULATED_SOBOL'
bpy.context.view_layer.update()

# ---- added for rendering (the .blend has no active camera and no usable light): camera, sun + grey world if the file has none
cam_auto = bpy.data.cameras.new('AutoCamera')
cam_auto.lens = 50.0
cam_auto.sensor_width = 36.0
cam_auto.clip_end = 1000.0
ob_auto_camera = bpy.data.objects.new('AutoCamera', cam_auto)
scene.collection.objects.link(ob_auto_camera)
ob_auto_camera.location = (17.5639, -21.5767, 19.3011)
ob_auto_camera.rotation_euler = (1.09748, -7.21219e-08, 0.694738)
scene.camera = ob_auto_camera
light_auto_sun = bpy.data.lights.new('AutoSun', 'SUN')
light_auto_sun.energy = 3.0
light_auto_sun.angle = 0.0523599
ob_auto_sun = bpy.data.objects.new('AutoSun', light_auto_sun)
scene.collection.objects.link(ob_auto_sun)
ob_auto_sun.rotation_euler = (0.872665, 0.174533, 0.523599)
if scene.world is None:
    world_auto = bpy.data.worlds.new('AutoWorld')
    world_auto.color = (0.3, 0.3, 0.3)
    scene.world = world_auto
bpy.context.view_layer.update()
